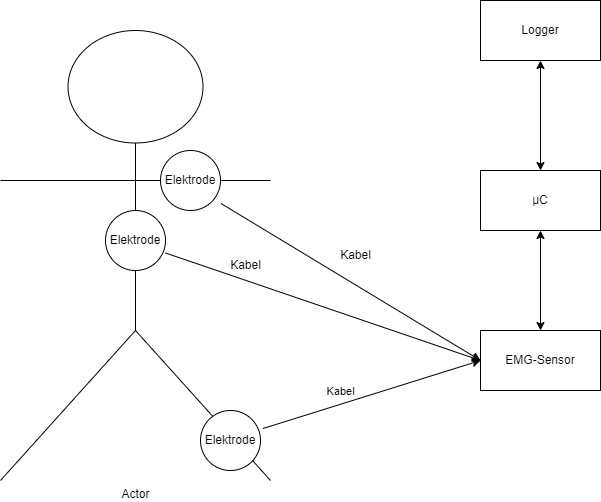

The diagram above was exported from draw.io. Its source (the exported page's mxGraphModel, read from the mxfile embedded in the PNG):
<mxGraphModel dx="1110" dy="626" grid="1" gridSize="10" guides="1" tooltips="1" connect="1" arrows="1" fold="1" page="1" pageScale="1" pageWidth="827" pageHeight="1169" math="0" shadow="0">
  <root>
    <mxCell id="0" />
    <mxCell id="1" parent="0" />
    <mxCell id="h9_TtN8OVUvwcKB4yOyT-1" value="µC" style="rounded=0;whiteSpace=wrap;html=1;" parent="1" vertex="1">
      <mxGeometry x="570" y="440" width="120" height="60" as="geometry" />
    </mxCell>
    <mxCell id="HiTbVvHkN0oDQBeoZLuN-1" value="Actor" style="shape=umlActor;verticalLabelPosition=bottom;verticalAlign=top;html=1;outlineConnect=0;" vertex="1" parent="1">
      <mxGeometry x="90" y="300" width="270" height="450" as="geometry" />
    </mxCell>
    <mxCell id="HiTbVvHkN0oDQBeoZLuN-3" value="Elektrode" style="ellipse;whiteSpace=wrap;html=1;aspect=fixed;" vertex="1" parent="1">
      <mxGeometry x="250" y="420" width="60" height="60" as="geometry" />
    </mxCell>
    <mxCell id="HiTbVvHkN0oDQBeoZLuN-4" value="Elektrode" style="ellipse;whiteSpace=wrap;html=1;aspect=fixed;" vertex="1" parent="1">
      <mxGeometry x="290" y="680" width="60" height="60" as="geometry" />
    </mxCell>
    <mxCell id="HiTbVvHkN0oDQBeoZLuN-5" value="Elektrode" style="ellipse;whiteSpace=wrap;html=1;aspect=fixed;" vertex="1" parent="1">
      <mxGeometry x="195" y="480" width="60" height="60" as="geometry" />
    </mxCell>
    <mxCell id="HiTbVvHkN0oDQBeoZLuN-8" value="Logger" style="rounded=0;whiteSpace=wrap;html=1;" vertex="1" parent="1">
      <mxGeometry x="570" y="270" width="120" height="60" as="geometry" />
    </mxCell>
    <mxCell id="HiTbVvHkN0oDQBeoZLuN-10" value="" style="endArrow=classic;startArrow=classic;html=1;rounded=0;entryX=0.5;entryY=1;entryDx=0;entryDy=0;exitX=0.5;exitY=0;exitDx=0;exitDy=0;" edge="1" parent="1" source="h9_TtN8OVUvwcKB4yOyT-1" target="HiTbVvHkN0oDQBeoZLuN-8">
      <mxGeometry width="50" height="50" relative="1" as="geometry">
        <mxPoint x="390" y="540" as="sourcePoint" />
        <mxPoint x="440" y="490" as="targetPoint" />
      </mxGeometry>
    </mxCell>
    <mxCell id="HiTbVvHkN0oDQBeoZLuN-11" value="EMG-Sensor" style="rounded=0;whiteSpace=wrap;html=1;" vertex="1" parent="1">
      <mxGeometry x="570" y="600" width="120" height="60" as="geometry" />
    </mxCell>
    <mxCell id="HiTbVvHkN0oDQBeoZLuN-12" value="" style="endArrow=classic;startArrow=classic;html=1;rounded=0;entryX=0.5;entryY=1;entryDx=0;entryDy=0;exitX=0.5;exitY=0;exitDx=0;exitDy=0;" edge="1" parent="1" source="HiTbVvHkN0oDQBeoZLuN-11" target="h9_TtN8OVUvwcKB4yOyT-1">
      <mxGeometry width="50" height="50" relative="1" as="geometry">
        <mxPoint x="450" y="580" as="sourcePoint" />
        <mxPoint x="500" y="530" as="targetPoint" />
      </mxGeometry>
    </mxCell>
    <mxCell id="HiTbVvHkN0oDQBeoZLuN-13" value="" style="endArrow=classic;html=1;rounded=0;entryX=0;entryY=0.5;entryDx=0;entryDy=0;exitX=1.008;exitY=0.883;exitDx=0;exitDy=0;exitPerimeter=0;" edge="1" parent="1" source="HiTbVvHkN0oDQBeoZLuN-3" target="HiTbVvHkN0oDQBeoZLuN-11">
      <mxGeometry width="50" height="50" relative="1" as="geometry">
        <mxPoint x="400" y="580" as="sourcePoint" />
        <mxPoint x="450" y="530" as="targetPoint" />
      </mxGeometry>
    </mxCell>
    <mxCell id="HiTbVvHkN0oDQBeoZLuN-14" value="" style="endArrow=classic;html=1;rounded=0;entryX=0;entryY=0.5;entryDx=0;entryDy=0;exitX=1;exitY=0.708;exitDx=0;exitDy=0;exitPerimeter=0;" edge="1" parent="1" source="HiTbVvHkN0oDQBeoZLuN-5" target="HiTbVvHkN0oDQBeoZLuN-11">
      <mxGeometry width="50" height="50" relative="1" as="geometry">
        <mxPoint x="320" y="620" as="sourcePoint" />
        <mxPoint x="370" y="570" as="targetPoint" />
      </mxGeometry>
    </mxCell>
    <mxCell id="HiTbVvHkN0oDQBeoZLuN-15" value="" style="endArrow=classic;html=1;rounded=0;entryX=0;entryY=0.5;entryDx=0;entryDy=0;exitX=1.042;exitY=0.3;exitDx=0;exitDy=0;exitPerimeter=0;" edge="1" parent="1" source="HiTbVvHkN0oDQBeoZLuN-4" target="HiTbVvHkN0oDQBeoZLuN-11">
      <mxGeometry width="50" height="50" relative="1" as="geometry">
        <mxPoint x="410" y="690" as="sourcePoint" />
        <mxPoint x="460" y="640" as="targetPoint" />
      </mxGeometry>
    </mxCell>
    <mxCell id="HiTbVvHkN0oDQBeoZLuN-16" value="Kabel" style="edgeLabel;html=1;align=center;verticalAlign=middle;resizable=0;points=[];" vertex="1" connectable="0" parent="HiTbVvHkN0oDQBeoZLuN-15">
      <mxGeometry x="-0.2179" y="-5" relative="1" as="geometry">
        <mxPoint x="-9" y="-16" as="offset" />
      </mxGeometry>
    </mxCell>
    <mxCell id="HiTbVvHkN0oDQBeoZLuN-17" value="Kabel" style="text;html=1;align=center;verticalAlign=middle;resizable=0;points=[];autosize=1;strokeColor=none;fillColor=none;" vertex="1" parent="1">
      <mxGeometry x="310" y="520" width="50" height="30" as="geometry" />
    </mxCell>
    <mxCell id="HiTbVvHkN0oDQBeoZLuN-18" value="Kabel" style="text;html=1;align=center;verticalAlign=middle;resizable=0;points=[];autosize=1;strokeColor=none;fillColor=none;" vertex="1" parent="1">
      <mxGeometry x="420" y="510" width="50" height="30" as="geometry" />
    </mxCell>
  </root>
</mxGraphModel>